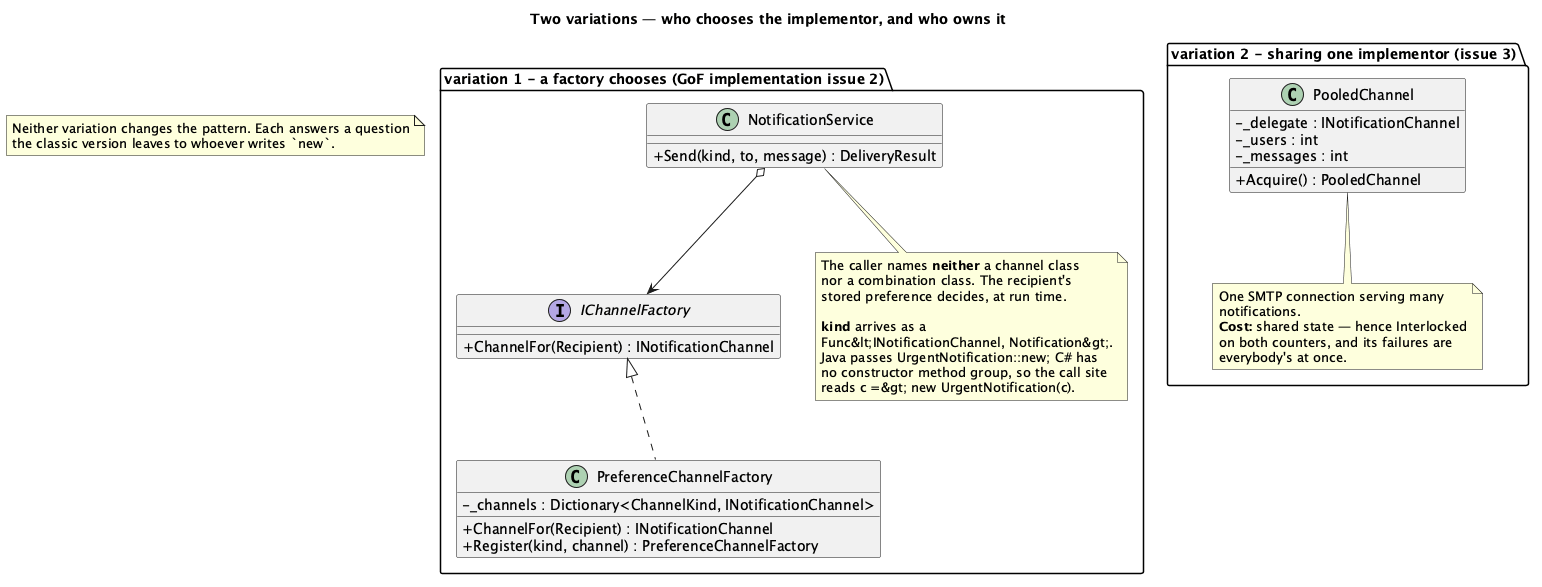

The diagram above was rendered by PlantUML. Its source (embedded in the PNG):
@startuml "Bridge - Notifications (Variations) - Class Diagram"
skinparam classAttributeIconSize 0
title Two variations — who chooses the implementor, and who owns it


package "variation 1 - a factory chooses (GoF implementation issue 2)" {
  interface IChannelFactory {
    + ChannelFor(Recipient) : INotificationChannel
  }
  class PreferenceChannelFactory {
    - _channels : Dictionary<ChannelKind, INotificationChannel>
    + ChannelFor(Recipient) : INotificationChannel
    + Register(kind, channel) : PreferenceChannelFactory
  }
  class NotificationService {
    + Send(kind, to, message) : DeliveryResult
  }
  IChannelFactory <|.. PreferenceChannelFactory
  NotificationService o--> IChannelFactory

  note bottom of NotificationService
    The caller names <b>neither</b> a channel class
    nor a combination class. The recipient's
    stored preference decides, at run time.

    <b>kind</b> arrives as a
    Func&lt;INotificationChannel, Notification&gt;.
    Java passes UrgentNotification::new; C# has
    no constructor method group, so the call site
    reads c =&gt; new UrgentNotification(c).
  end note
}

package "variation 2 - sharing one implementor (issue 3)" {
  class PooledChannel {
    - _delegate : INotificationChannel
    - _users : int
    - _messages : int
    + Acquire() : PooledChannel
  }
  note bottom of PooledChannel
    One SMTP connection serving many
    notifications.
    <b>Cost:</b> shared state — hence Interlocked
    on both counters, and its failures are
    everybody's at once.
  end note
}

note as N1
  Neither variation changes the pattern. Each answers a question
  the classic version leaves to whoever writes `new`.
end note

@enduml